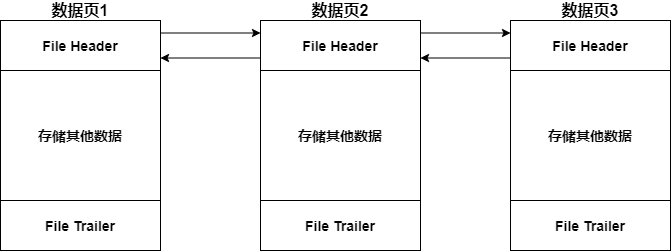

The diagram above was exported from draw.io. Its source (the exported page's mxGraphModel, read from the mxfile embedded in the PNG):
<mxGraphModel dx="1024" dy="592" grid="1" gridSize="10" guides="1" tooltips="1" connect="1" arrows="1" fold="1" page="1" pageScale="1" pageWidth="827" pageHeight="1169" math="0" shadow="0">
  <root>
    <mxCell id="0" />
    <mxCell id="1" parent="0" />
    <mxCell id="T61F_IYsbpVgmiQdA8bN-13" style="edgeStyle=orthogonalEdgeStyle;rounded=0;orthogonalLoop=1;jettySize=auto;html=1;exitX=1;exitY=0.25;exitDx=0;exitDy=0;entryX=0;entryY=0.25;entryDx=0;entryDy=0;" edge="1" parent="1" source="T61F_IYsbpVgmiQdA8bN-1" target="T61F_IYsbpVgmiQdA8bN-5">
      <mxGeometry relative="1" as="geometry" />
    </mxCell>
    <mxCell id="T61F_IYsbpVgmiQdA8bN-1" value="&lt;b&gt;&lt;font style=&quot;font-size: 14px&quot;&gt;File Header&lt;/font&gt;&lt;/b&gt;" style="rounded=0;whiteSpace=wrap;html=1;" vertex="1" parent="1">
      <mxGeometry x="220" y="120" width="160" height="50" as="geometry" />
    </mxCell>
    <mxCell id="T61F_IYsbpVgmiQdA8bN-2" value="&lt;b&gt;&lt;font style=&quot;font-size: 16px&quot;&gt;数据页1&lt;/font&gt;&lt;/b&gt;" style="text;html=1;strokeColor=none;fillColor=none;align=center;verticalAlign=middle;whiteSpace=wrap;rounded=0;" vertex="1" parent="1">
      <mxGeometry x="265" y="100" width="70" height="20" as="geometry" />
    </mxCell>
    <mxCell id="T61F_IYsbpVgmiQdA8bN-3" value="&lt;span style=&quot;font-size: 14px&quot;&gt;&lt;b&gt;存储其他数据&lt;/b&gt;&lt;/span&gt;" style="rounded=0;whiteSpace=wrap;html=1;" vertex="1" parent="1">
      <mxGeometry x="220" y="170" width="160" height="130" as="geometry" />
    </mxCell>
    <mxCell id="T61F_IYsbpVgmiQdA8bN-4" value="&lt;b&gt;&lt;font style=&quot;font-size: 14px&quot;&gt;File Trailer&lt;/font&gt;&lt;/b&gt;" style="rounded=0;whiteSpace=wrap;html=1;" vertex="1" parent="1">
      <mxGeometry x="220" y="300" width="160" height="50" as="geometry" />
    </mxCell>
    <mxCell id="T61F_IYsbpVgmiQdA8bN-14" style="edgeStyle=orthogonalEdgeStyle;rounded=0;orthogonalLoop=1;jettySize=auto;html=1;exitX=0;exitY=0.75;exitDx=0;exitDy=0;entryX=1;entryY=0.75;entryDx=0;entryDy=0;" edge="1" parent="1" source="T61F_IYsbpVgmiQdA8bN-5" target="T61F_IYsbpVgmiQdA8bN-1">
      <mxGeometry relative="1" as="geometry" />
    </mxCell>
    <mxCell id="T61F_IYsbpVgmiQdA8bN-15" style="edgeStyle=orthogonalEdgeStyle;rounded=0;orthogonalLoop=1;jettySize=auto;html=1;exitX=1;exitY=0.25;exitDx=0;exitDy=0;entryX=0;entryY=0.25;entryDx=0;entryDy=0;" edge="1" parent="1" source="T61F_IYsbpVgmiQdA8bN-5" target="T61F_IYsbpVgmiQdA8bN-9">
      <mxGeometry relative="1" as="geometry" />
    </mxCell>
    <mxCell id="T61F_IYsbpVgmiQdA8bN-5" value="&lt;b&gt;&lt;font style=&quot;font-size: 14px&quot;&gt;File Header&lt;/font&gt;&lt;/b&gt;" style="rounded=0;whiteSpace=wrap;html=1;" vertex="1" parent="1">
      <mxGeometry x="480" y="120" width="160" height="50" as="geometry" />
    </mxCell>
    <mxCell id="T61F_IYsbpVgmiQdA8bN-6" value="&lt;b&gt;&lt;font style=&quot;font-size: 16px&quot;&gt;数据页2&lt;/font&gt;&lt;/b&gt;" style="text;html=1;strokeColor=none;fillColor=none;align=center;verticalAlign=middle;whiteSpace=wrap;rounded=0;" vertex="1" parent="1">
      <mxGeometry x="525" y="100" width="70" height="20" as="geometry" />
    </mxCell>
    <mxCell id="T61F_IYsbpVgmiQdA8bN-7" value="&lt;span style=&quot;font-size: 14px&quot;&gt;&lt;b&gt;存储其他数据&lt;/b&gt;&lt;/span&gt;" style="rounded=0;whiteSpace=wrap;html=1;" vertex="1" parent="1">
      <mxGeometry x="480" y="170" width="160" height="130" as="geometry" />
    </mxCell>
    <mxCell id="T61F_IYsbpVgmiQdA8bN-8" value="&lt;b&gt;&lt;font style=&quot;font-size: 14px&quot;&gt;File Trailer&lt;/font&gt;&lt;/b&gt;" style="rounded=0;whiteSpace=wrap;html=1;" vertex="1" parent="1">
      <mxGeometry x="480" y="300" width="160" height="50" as="geometry" />
    </mxCell>
    <mxCell id="T61F_IYsbpVgmiQdA8bN-16" style="edgeStyle=orthogonalEdgeStyle;rounded=0;orthogonalLoop=1;jettySize=auto;html=1;exitX=0;exitY=0.75;exitDx=0;exitDy=0;entryX=1;entryY=0.75;entryDx=0;entryDy=0;" edge="1" parent="1" source="T61F_IYsbpVgmiQdA8bN-9" target="T61F_IYsbpVgmiQdA8bN-5">
      <mxGeometry relative="1" as="geometry" />
    </mxCell>
    <mxCell id="T61F_IYsbpVgmiQdA8bN-9" value="&lt;b&gt;&lt;font style=&quot;font-size: 14px&quot;&gt;File Header&lt;/font&gt;&lt;/b&gt;" style="rounded=0;whiteSpace=wrap;html=1;" vertex="1" parent="1">
      <mxGeometry x="730" y="120" width="160" height="50" as="geometry" />
    </mxCell>
    <mxCell id="T61F_IYsbpVgmiQdA8bN-10" value="&lt;b&gt;&lt;font style=&quot;font-size: 16px&quot;&gt;数据页3&lt;/font&gt;&lt;/b&gt;" style="text;html=1;strokeColor=none;fillColor=none;align=center;verticalAlign=middle;whiteSpace=wrap;rounded=0;" vertex="1" parent="1">
      <mxGeometry x="775" y="100" width="70" height="20" as="geometry" />
    </mxCell>
    <mxCell id="T61F_IYsbpVgmiQdA8bN-11" value="&lt;span style=&quot;font-size: 14px&quot;&gt;&lt;b&gt;存储其他数据&lt;/b&gt;&lt;/span&gt;" style="rounded=0;whiteSpace=wrap;html=1;" vertex="1" parent="1">
      <mxGeometry x="730" y="170" width="160" height="130" as="geometry" />
    </mxCell>
    <mxCell id="T61F_IYsbpVgmiQdA8bN-12" value="&lt;b&gt;&lt;font style=&quot;font-size: 14px&quot;&gt;File Trailer&lt;/font&gt;&lt;/b&gt;" style="rounded=0;whiteSpace=wrap;html=1;" vertex="1" parent="1">
      <mxGeometry x="730" y="300" width="160" height="50" as="geometry" />
    </mxCell>
  </root>
</mxGraphModel>